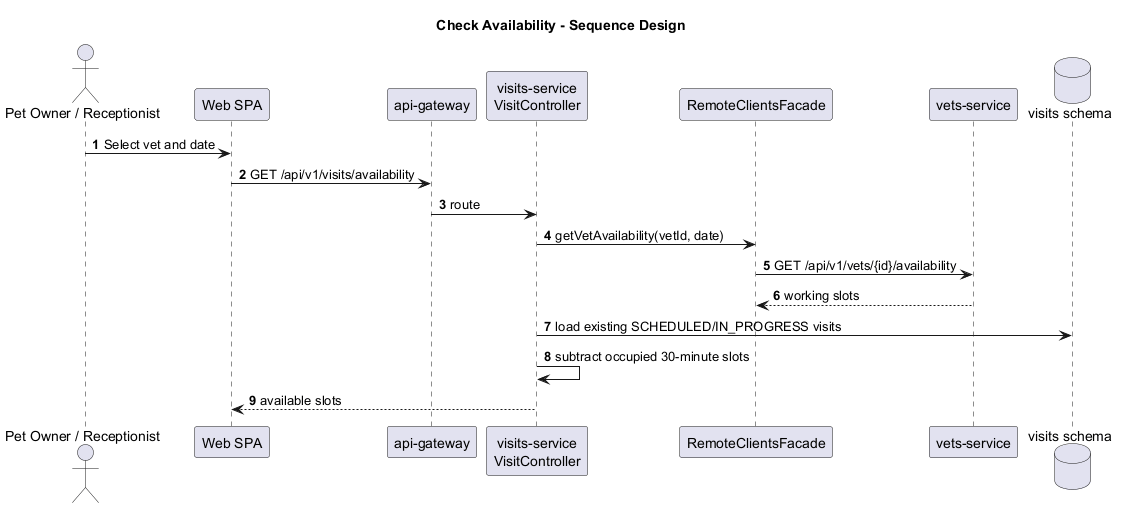

The diagram above was rendered by PlantUML. Its source (embedded in the PNG):
@startuml
title Check Availability - Sequence Design
autonumber
skinparam shadowing false

actor "Pet Owner / Receptionist" as User
participant "Web SPA" as Web
participant "api-gateway" as Gateway
participant "visits-service\nVisitController" as Visits
participant "RemoteClientsFacade" as Remote
participant "vets-service" as Vets
database "visits schema" as VisitDB

User -> Web: Select vet and date
Web -> Gateway: GET /api/v1/visits/availability
Gateway -> Visits: route
Visits -> Remote: getVetAvailability(vetId, date)
Remote -> Vets: GET /api/v1/vets/{id}/availability
Vets --> Remote: working slots
Visits -> VisitDB: load existing SCHEDULED/IN_PROGRESS visits
Visits -> Visits: subtract occupied 30-minute slots
Visits --> Web: available slots
@enduml